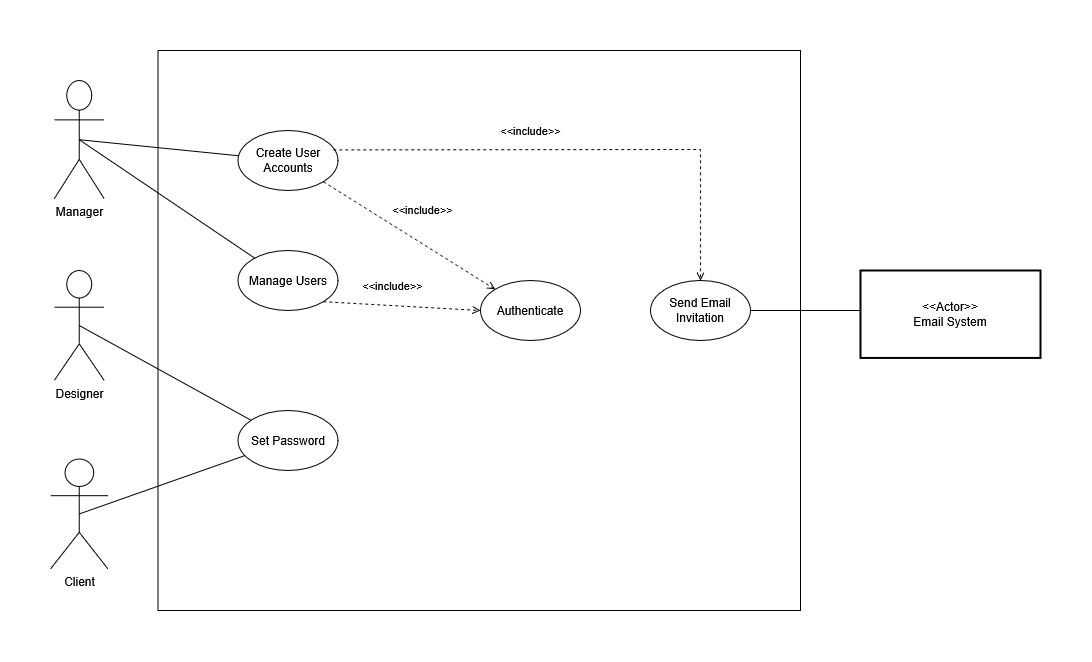

The diagram above was exported from draw.io. Its source (the exported page's mxGraphModel, read from the mxfile embedded in the PNG):
<mxGraphModel dx="1447" dy="761" grid="1" gridSize="10" guides="1" tooltips="1" connect="1" arrows="1" fold="1" page="1" pageScale="1" pageWidth="850" pageHeight="1100" math="0" shadow="0">
  <root>
    <mxCell id="0" />
    <mxCell id="1" parent="0" />
    <object label="&lt;div&gt;Manager&lt;/div&gt;&lt;div&gt;&lt;br&gt;&lt;/div&gt;" id="52HE4hKBf59vr7M2tBfb-63">
      <mxCell parent="1" style="shape=umlActor;verticalLabelPosition=bottom;verticalAlign=top;html=1;outlineConnect=0;" vertex="1">
        <mxGeometry height="118.45" width="50" x="253.75" y="390" as="geometry" />
      </mxCell>
    </object>
    <mxCell id="EsLcRwrvczD5mMoZoxp--1" parent="1" style="rounded=0;whiteSpace=wrap;html=1;" value="" vertex="1">
      <mxGeometry height="560" width="642.5" x="357.5" y="360" as="geometry" />
    </mxCell>
    <mxCell id="ea_B4gc5amC5HRiLhRXT-4" parent="1" style="ellipse;whiteSpace=wrap;html=1;" value="Create User Accounts" vertex="1">
      <mxGeometry height="60" width="100" x="437.5" y="440" as="geometry" />
    </mxCell>
    <mxCell id="ea_B4gc5amC5HRiLhRXT-5" edge="1" parent="1" source="52HE4hKBf59vr7M2tBfb-63" style="edgeStyle=none;html=1;endArrow=none;verticalAlign=bottom;rounded=0;exitX=0.5;exitY=0.5;exitDx=0;exitDy=0;exitPerimeter=0;" target="ea_B4gc5amC5HRiLhRXT-4" value="">
      <mxGeometry relative="1" width="160" as="geometry">
        <mxPoint x="267.5" y="494.55" as="sourcePoint" />
        <mxPoint x="467.5" y="494.55" as="targetPoint" />
      </mxGeometry>
    </mxCell>
    <object label="Designer" id="7EmCJBIarA2Nf00xaCat-1">
      <mxCell parent="1" style="shape=umlActor;verticalLabelPosition=bottom;verticalAlign=top;html=1;outlineConnect=0;" vertex="1">
        <mxGeometry height="110" width="50" x="253.75" y="580" as="geometry" />
      </mxCell>
    </object>
    <object label="Client" id="7EmCJBIarA2Nf00xaCat-2">
      <mxCell parent="1" style="shape=umlActor;verticalLabelPosition=bottom;verticalAlign=top;html=1;outlineConnect=0;" vertex="1">
        <mxGeometry height="110" width="57.5" x="250" y="768.45" as="geometry" />
      </mxCell>
    </object>
    <mxCell id="7EmCJBIarA2Nf00xaCat-6" edge="1" parent="1" source="ea_B4gc5amC5HRiLhRXT-4" style="html=1;verticalAlign=bottom;labelBackgroundColor=none;endArrow=open;endFill=0;dashed=1;rounded=0;exitX=0.953;exitY=0.324;exitDx=0;exitDy=0;exitPerimeter=0;" target="7EmCJBIarA2Nf00xaCat-7" value="&amp;lt;&amp;lt;include&amp;gt;&amp;gt;">
      <mxGeometry relative="1" width="160" x="-0.2083" y="9" as="geometry">
        <mxPoint as="offset" />
        <Array as="points">
          <mxPoint x="900" y="459" />
        </Array>
        <mxPoint x="557.5" y="408.96" as="sourcePoint" />
        <mxPoint x="657.5" y="409.55" as="targetPoint" />
      </mxGeometry>
    </mxCell>
    <mxCell id="7EmCJBIarA2Nf00xaCat-7" parent="1" style="ellipse;whiteSpace=wrap;html=1;" value="Send Email Invitation" vertex="1">
      <mxGeometry height="60" width="100" x="850" y="590" as="geometry" />
    </mxCell>
    <mxCell id="7EmCJBIarA2Nf00xaCat-8" parent="1" style="whiteSpace=wrap;strokeWidth=2;" value="&lt;&lt;Actor&gt;&gt;&#10;Email System" vertex="1">
      <mxGeometry height="87.45" width="180" x="1060" y="580" as="geometry" />
    </mxCell>
    <mxCell id="7EmCJBIarA2Nf00xaCat-11" edge="1" parent="1" source="7EmCJBIarA2Nf00xaCat-8" style="edgeStyle=elbowEdgeStyle;html=1;endArrow=none;elbow=vertical;rounded=0;exitX=0;exitY=0.75;exitDx=0;exitDy=0;" target="7EmCJBIarA2Nf00xaCat-7" value="">
      <mxGeometry relative="1" width="160" as="geometry">
        <Array as="points">
          <mxPoint x="1040" y="620" />
        </Array>
        <mxPoint x="1347.5" y="400.0049999999999" as="sourcePoint" />
        <mxPoint x="1134.640452079103" y="390" as="targetPoint" />
      </mxGeometry>
    </mxCell>
    <mxCell id="7EmCJBIarA2Nf00xaCat-15" parent="1" style="ellipse;whiteSpace=wrap;html=1;" value="&lt;div&gt;Authenticate&lt;/div&gt;" vertex="1">
      <mxGeometry height="60" width="100" x="680" y="590" as="geometry" />
    </mxCell>
    <mxCell id="7EmCJBIarA2Nf00xaCat-24" parent="1" style="ellipse;whiteSpace=wrap;html=1;" value="Manage Users" vertex="1">
      <mxGeometry height="60" width="100" x="437.5" y="560" as="geometry" />
    </mxCell>
    <mxCell id="7EmCJBIarA2Nf00xaCat-26" edge="1" parent="1" source="7EmCJBIarA2Nf00xaCat-24" style="html=1;verticalAlign=bottom;labelBackgroundColor=none;endArrow=open;endFill=0;dashed=1;rounded=0;entryX=0;entryY=0.5;entryDx=0;entryDy=0;exitX=1;exitY=1;exitDx=0;exitDy=0;" target="7EmCJBIarA2Nf00xaCat-15" value="&amp;lt;&amp;lt;include&amp;gt;&amp;gt;">
      <mxGeometry relative="1" width="160" x="-0.1228" y="10" as="geometry">
        <mxPoint as="offset" />
        <Array as="points" />
        <mxPoint x="612.5" y="399.55" as="sourcePoint" />
        <mxPoint x="1059.0668066977769" y="582.0987394919655" as="targetPoint" />
      </mxGeometry>
    </mxCell>
    <mxCell id="7EmCJBIarA2Nf00xaCat-67" parent="1" style="ellipse;whiteSpace=wrap;html=1;" value="Set Password" vertex="1">
      <mxGeometry height="60" width="100" x="437.5" y="720" as="geometry" />
    </mxCell>
    <mxCell id="7EmCJBIarA2Nf00xaCat-73" edge="1" parent="1" source="7EmCJBIarA2Nf00xaCat-1" style="edgeStyle=none;html=1;endArrow=none;verticalAlign=bottom;rounded=0;exitX=0.5;exitY=0.5;exitDx=0;exitDy=0;exitPerimeter=0;" target="7EmCJBIarA2Nf00xaCat-67" value="">
      <mxGeometry relative="1" width="160" as="geometry">
        <mxPoint x="267.5" y="900" as="sourcePoint" />
        <mxPoint x="512.5" y="1049" as="targetPoint" />
      </mxGeometry>
    </mxCell>
    <mxCell id="7EmCJBIarA2Nf00xaCat-74" edge="1" parent="1" source="7EmCJBIarA2Nf00xaCat-2" style="edgeStyle=none;html=1;endArrow=none;verticalAlign=bottom;rounded=0;exitX=0.5;exitY=0.5;exitDx=0;exitDy=0;exitPerimeter=0;" target="7EmCJBIarA2Nf00xaCat-67" value="">
      <mxGeometry relative="1" width="160" as="geometry">
        <mxPoint x="260" y="1070" as="sourcePoint" />
        <mxPoint x="417" y="1258" as="targetPoint" />
      </mxGeometry>
    </mxCell>
    <mxCell id="OAkQZ2a6VKrb0VrVIMpw-3" edge="1" parent="1" source="52HE4hKBf59vr7M2tBfb-63" style="edgeStyle=none;html=1;endArrow=none;verticalAlign=bottom;rounded=0;exitX=0.5;exitY=0.5;exitDx=0;exitDy=0;exitPerimeter=0;" target="7EmCJBIarA2Nf00xaCat-24" value="">
      <mxGeometry relative="1" width="160" as="geometry">
        <mxPoint x="310" y="578" as="sourcePoint" />
        <mxPoint x="490" y="520" as="targetPoint" />
      </mxGeometry>
    </mxCell>
    <mxCell id="jqbvTGIXKp26hhUphlPC-2" edge="1" parent="1" source="ea_B4gc5amC5HRiLhRXT-4" style="html=1;verticalAlign=bottom;labelBackgroundColor=none;endArrow=open;endFill=0;dashed=1;rounded=0;exitX=1;exitY=1;exitDx=0;exitDy=0;entryX=0;entryY=0;entryDx=0;entryDy=0;" target="7EmCJBIarA2Nf00xaCat-15" value="&amp;lt;&amp;lt;include&amp;gt;&amp;gt;">
      <mxGeometry relative="1" width="160" x="0.0175" y="20" as="geometry">
        <mxPoint x="1" as="offset" />
        <Array as="points" />
        <mxPoint x="570" y="540" as="sourcePoint" />
        <mxPoint x="712" y="540" as="targetPoint" />
      </mxGeometry>
    </mxCell>
  </root>
</mxGraphModel>